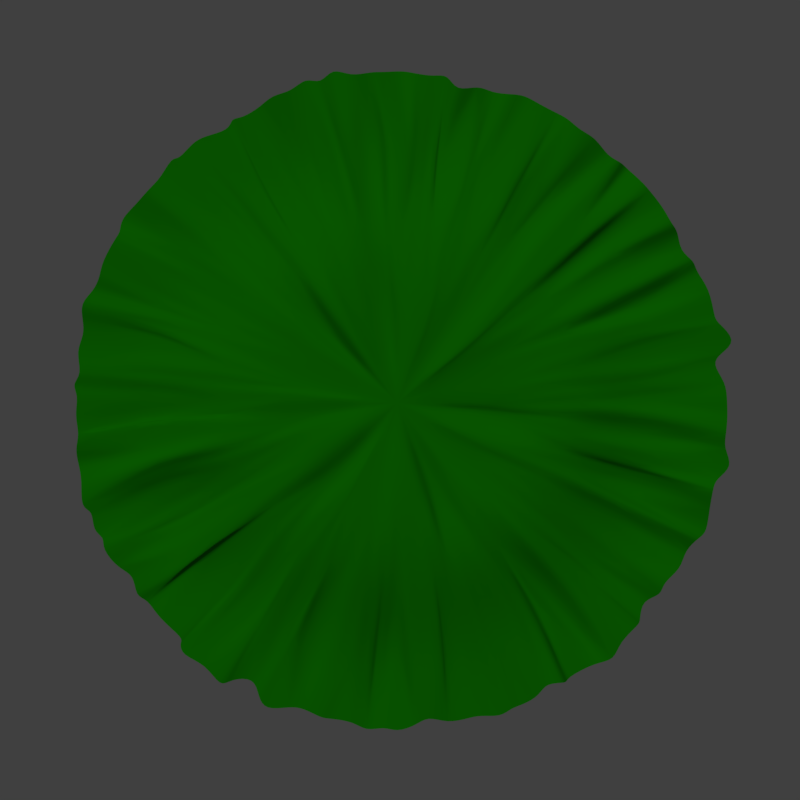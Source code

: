 # Source: Iris.blend  (saved by Blender 2.79.0; exported with 4.5.12 LTS)
import bpy
from mathutils import Matrix  # noqa: F401  (used for matrix-valued properties, if any)

bpy.ops.wm.read_factory_settings(use_empty=True)
scene = bpy.context.scene
scene.name = 'Scene'

# ---- collections
col_collection_1 = bpy.data.collections.new('Collection 1'); scene.collection.children.link(col_collection_1)

# ---- materials (node trees are filled in below, after node groups)
mat_material = bpy.data.materials.new('Material')
mat_material.alpha_threshold = 0.0
mat_material.roughness = 0.5

# ---- material node trees
mat_material.use_nodes = True; mat_material.node_tree.nodes.clear()
_N = mat_material.node_tree.nodes; _L = mat_material.node_tree.links
n0 = _N.new('ShaderNodeOutputMaterial'); n0.name = 'Material Output'; n0.location = (300, 300)
n1 = _N.new('ShaderNodeBsdfDiffuse'); n1.name = 'Diffuse BSDF'; n1.location = (10, 300)
n1.inputs[0].default_value = (0.007051, 0.2529, 0.0, 1.0)
n2 = _N.new('ShaderNodeBsdfGlass'); n2.name = 'Glass BSDF'; n2.location = (100, 200)
n2.distribution = 'BECKMANN'
n2.inputs[2].default_value = 1.45
_L.new(n1.outputs[0], n0.inputs[0])
_L.new(n2.outputs[0], n0.inputs[1])
n0.is_active_output = True

# ---- world
world_world = bpy.data.worlds.new('World'); scene.world = world_world
world_world.color = (0.05088, 0.05088, 0.05088)
world_world.use_sun_shadow = False
world_world.sun_shadow_jitter_overblur = 0.0
world_world.cycles.sampling_method = 'MANUAL'

# ---- cameras
cam_camera = bpy.data.cameras.new('Camera')
cam_camera.type = 'ORTHO'
cam_camera.clip_end = 100.0
cam_camera.lens = 35.0
cam_camera.sensor_width = 32.0
cam_camera.sensor_height = 18.0
cam_camera.ortho_scale = 7.314
cam_camera.dof.focus_distance = 0.0

# ---- lights
light_lamp = bpy.data.lights.new('Lamp', 'SUN')
light_lamp.transmission_factor = 0.0
light_lamp.cutoff_distance = 30.0
light_lamp.angle = 0.1993
light_lamp.energy = 1.0
light_lamp.shadow_buffer_clip_start = 1.001
light_lamp.shadow_soft_size = 0.1
light_lamp.shadow_cascade_max_distance = 1000.0

# ---- meshes
me_circle = bpy.data.meshes.new('Circle')
me_circle.from_pydata([(0.02819, -0.02706, -0.2764), (-0.002195, 2.99, -0.01219), (-0.5436, 3.084, 0.01534), (-1.184, 2.7, 0.06624), (-1.607, 2.485, -0.09664), (-2.121, 2.069, 0.1515), (-2.463, 1.649, -0.03862), (-2.789, 1.139, 0.05904), (-2.819, 0.5091, -0.09275), (-3.011, 0.02539, 0.06453), (-3.043, -0.6213, 0.07834), (-2.788, -1.173, -0.06316), (-2.466, -1.555, -0.02142), (-2.226, -2.084, 0.005354), (-1.655, -2.553, 0.07552), (-1.124, -2.744, -0.04588), (-0.5906, -2.888, 0.003557), (-0.04146, -2.938, -0.01903), (0.5829, -2.94, 0.07018), (1.2, -2.811, 0.01089), (1.597, -2.428, 0.02562), (2.183, -1.975, -0.008624), (2.632, -1.641, -0.03963), (2.836, -1.232, 0.00863), (2.911, -0.6477, 0.01127), (3.036, -0.03086, 0.005698), (2.91, 0.6247, 0.002109), (2.786, 1.123, 0.06363), (2.549, 1.506, -0.1176), (2.051, 2.187, 0.03952), (1.672, 2.399, -0.02573), (1.211, 2.805, 0.05328), (0.6079, 3.051, 0.007036), (-0.3344, 2.847, 0.03738), (-0.2779, 1.478, -0.2644), (0.02033, 1.607, -0.2492), (-0.7538, 2.874, 0.01989), (-0.5862, 1.4, -0.2427), (-1.358, 2.558, 0.03003), (-0.8586, 1.253, -0.2506), (-1.936, 2.265, -0.02468), (-1.063, 1.064, -0.2904), (-2.227, 1.898, 0.07825), (-1.238, 0.8204, -0.2609), (-2.616, 1.448, 0.04572), (-1.398, 0.5692, -0.2679), (-2.809, 0.8382, 0.06539), (-1.478, 0.2808, -0.2774), (-2.958, 0.3093, 0.01656), (-1.514, -0.003182, -0.2676), (-3.003, -0.2569, -0.04566), (-1.473, -0.3132, -0.2785), (-2.954, -0.8644, -0.01512), (-1.382, -0.5601, -0.2791), (-2.573, -1.448, -0.03456), (-1.249, -0.8354, -0.2883), (-2.347, -1.903, 0.02324), (-1.074, -1.062, -0.2624), (-1.933, -2.295, -0.06592), (-0.8478, -1.237, -0.2721), (-1.496, -2.592, -0.05017), (-0.5829, -1.386, -0.2503), (-0.8848, -2.926, -0.08772), (-0.2798, -1.466, -0.2896), (-0.2352, -2.905, -0.04101), (0.00892, -1.486, -0.2835), (0.3133, -2.929, -0.0157), (0.2962, -1.479, -0.2809), (0.9992, -2.921, -0.01221), (0.5744, -1.391, -0.2677), (1.356, -2.728, -0.04347), (0.8213, -1.266, -0.2822), (1.818, -2.307, 0.05385), (1.054, -1.048, -0.2818), (2.335, -1.998, -0.01306), (1.259, -0.8572, -0.2666), (2.535, -1.327, 0.02045), (1.383, -0.5802, -0.2661), (2.814, -0.8867, 0.00796), (1.491, -0.2823, -0.2587), (3.029, -0.3128, 0.01981), (1.503, 0.003345, -0.2683), (2.89, 0.2544, -0.04361), (1.469, 0.2937, -0.2722), (2.898, 0.9264, 0.05058), (1.385, 0.565, -0.2721), (2.583, 1.332, 0.02737), (1.228, 0.8246, -0.2506), (2.385, 1.96, -0.03388), (1.059, 1.057, -0.2722), (1.825, 2.211, 0.07886), (0.8465, 1.254, -0.2605), (1.373, 2.603, 0.1113), (0.5643, 1.376, -0.2658), (0.805, 2.865, -0.1204), (0.2926, 1.476, -0.2676), (0.3196, 2.981, -0.06619), (-0.1599, 2.982, 0.01385), (-0.07229, 0.7449, -0.2268), (0.02186, 2.238, 0.04351), (-0.7124, 2.903, -0.002826), (-0.3261, 0.6825, -0.2535), (-1.272, 2.694, -0.02303), (-0.4367, 0.5649, -0.3115), (-1.76, 2.408, -0.003073), (-0.4472, 0.5732, -0.3512), (-2.179, 2.015, -0.0004765), (-0.5399, 0.3893, -0.263), (-2.574, 1.535, 0.001554), (-0.7549, 0.2956, -0.3228), (-2.796, 1.008, -0.002038), (-0.7144, 0.2488, -0.3478), (-2.982, 0.4397, -0.002881), (-0.7143, 0.01582, -0.3295), (-2.996, -0.1487, -0.0007584), (-0.7247, -0.08628, -0.1609), (-2.883, -0.7241, -0.008099), (-0.5911, -0.2997, -0.2701), (-2.683, -1.272, 0.003522), (-0.6438, -0.5117, -0.4271), (-2.411, -1.797, 0.01219), (-0.5283, -0.5696, -0.1701), (-2.019, -2.195, 0.003668), (-0.4631, -0.6581, -0.3097), (-1.532, -2.558, 0.01774), (-0.348, -0.6937, -0.2827), (-0.9975, -2.801, 0.01567), (-0.046, -0.6784, -0.2591), (-0.4429, -2.965, 0.003978), (-0.04651, -0.6896, -0.3115), (0.1417, -2.975, -0.003999), (0.1415, -0.7713, -0.2508), (0.7317, -2.906, -0.00289), (0.1872, -0.6562, -0.3156), (1.258, -2.698, 0.003739), (0.4299, -0.5752, -0.3638), (1.802, -2.419, 0.008477), (0.5866, -0.4829, -0.1999), (2.215, -2.013, 0.003303), (0.7112, -0.379, -0.2959), (2.553, -1.551, 0.003969), (0.6174, -0.346, -0.2894), (2.805, -1.008, -0.01052), (0.7886, -0.1608, -0.2705), (2.94, -0.4237, -0.008015), (0.6781, -0.05306, -0.3263), (2.977, 0.1427, 0.007113), (0.7602, 0.1992, -0.3158), (2.881, 0.7308, -0.002742), (0.7009, 0.2389, -0.1258), (2.706, 1.274, 0.01291), (0.5921, 0.4063, -0.278), (2.396, 1.793, 0.006505), (0.5887, 0.5177, -0.2237), (2.018, 2.195, -0.006004), (0.3765, 0.5769, -0.2386), (1.545, 2.573, 0.02594), (0.3403, 0.6436, -0.3061), (0.9939, 2.83, 0.001413), (0.1017, 0.8164, -0.1351), (0.4365, 2.96, 0.006069), (-0.4275, 2.937, 0.01806), (-0.4573, 2.184, 0.03695), (0.06034, 0.7698, -0.2059), (-1.016, 2.834, -0.0001588), (-0.7888, 2.015, 0.1061), (-1.543, 2.544, 0.004218), (-1.294, 1.852, -0.009535), (-2.002, 2.206, -0.02105), (-1.555, 1.609, -0.0347), (-2.403, 1.786, -0.01247), (-1.765, 1.235, 0.008053), (-2.705, 1.272, 0.02785), (-2.065, 0.7377, -0.03781), (-2.879, 0.7207, 0.005805), (-2.15, 0.3213, 0.07943), (-2.986, 0.1345, -0.004461), (-2.177, 0.1017, -0.06636), (-2.957, -0.4542, 0.009305), (-2.198, -0.4524, -0.01127), (-2.818, -0.9927, -0.00638), (-2.034, -0.831, 0.07822), (-2.579, -1.546, 0.002484), (-1.943, -1.244, -0.04961), (-2.192, -2.026, 0.003959), (-1.646, -1.501, 0.00171), (-1.788, -2.412, 0.01349), (-1.361, -1.906, -0.01497), (-1.261, -2.727, -0.02141), (-0.8318, -2.123, 0.03505), (-0.726, -2.898, -0.008693), (-0.5613, -2.152, 0.04358), (-0.142, -3.003, -0.00262), (-0.0113, -2.168, 0.05937), (0.4442, -2.97, -0.009767), (0.4506, -2.203, -0.01529), (1.004, -2.806, 0.00975), (0.8277, -2.081, 0.09487), (1.543, -2.575, 0.00745), (1.304, -1.919, -0.0106), (1.989, -2.212, 0.007642), (1.68, -1.523, 0.03645), (2.413, -1.775, -0.01685), (1.994, -1.241, -0.03674), (2.716, -1.294, -0.01094), (2.108, -0.9703, -0.01732), (2.91, -0.7176, -0.01024), (2.288, -0.3998, -0.01876), (2.986, -0.1412, 0.005995), (2.207, -0.02451, 0.06998), (2.955, 0.434, -0.00207), (2.239, 0.3813, -0.01142), (2.816, 1.017, 0.005944), (2.057, 0.8325, 0.007132), (2.591, 1.54, 0.005752), (1.855, 1.212, -0.09811), (2.212, 2.007, -0.0122), (1.502, 1.595, 0.0007577), (1.787, 2.396, 0.01187), (1.321, 1.859, 0.03548), (1.258, 2.736, -0.00672), (0.8314, 1.989, 0.08217), (0.7244, 2.888, -0.004767), (0.452, 2.259, -0.03251), (0.1519, 2.997, 0.000216), (0.09837, 2.196, -0.05766), (0.1548, 1.49, -0.2525), (0.3141, 2.226, 0.09336), (0.6209, 2.117, 0.01806), (0.433, 1.435, -0.2569), (0.6499, 2.086, 0.124), (0.9063, 1.989, -0.08844), (0.6951, 1.309, -0.2629), (1.037, 1.865, 0.03336), (1.442, 1.742, 0.05728), (0.9323, 1.139, -0.2701), (1.556, 1.749, 0.01387), (1.636, 1.522, -0.09239), (1.167, 0.9581, -0.2815), (1.803, 1.359, 0.1273), (1.893, 1.182, 0.07643), (1.303, 0.7025, -0.2579), (1.978, 1.056, -0.005865), (2.097, 0.724, -0.02444), (1.417, 0.4185, -0.2732), (2.185, 0.5615, 0.01655), (2.143, 0.4067, -0.08793), (1.491, 0.145, -0.2633), (2.284, 0.07461, -0.06113), (2.272, -0.2011, 0.1025), (1.481, -0.1403, -0.288), (2.273, -0.2266, 0.04808), (2.231, -0.5938, -0.01264), (1.424, -0.4293, -0.2747), (2.084, -0.7906, 0.08322), (1.998, -0.9429, -0.002883), (1.308, -0.6929, -0.2715), (1.837, -1.117, -0.05761), (1.863, -1.312, 0.03802), (1.157, -0.9757, -0.2625), (1.77, -1.52, 0.02063), (1.389, -1.785, 0.02428), (0.9565, -1.15, -0.2835), (1.461, -1.803, -0.06088), (1.162, -2.027, 0.1102), (0.6979, -1.32, -0.2636), (1.041, -1.942, 0.1117), (0.631, -2.139, -0.002009), (0.4418, -1.432, -0.2822), (0.5254, -2.246, -0.1116), (0.09424, -2.298, -0.03774), (0.1366, -1.492, -0.2716), (0.2489, -2.256, 0.1111), (-0.1891, -2.211, 0.022), (-0.1508, -1.466, -0.2874), (-0.3232, -2.299, 0.03093), (-0.6486, -2.232, 0.02243), (-0.4149, -1.444, -0.2557), (-0.7185, -2.026, -0.007024), (-0.9461, -2.015, 0.02945), (-0.6946, -1.32, -0.2587), (-1.129, -1.854, -0.003212), (-1.408, -1.697, -0.05287), (-0.939, -1.135, -0.2672), (-1.499, -1.604, -0.01148), (-1.647, -1.4, 0.0004504), (-1.158, -0.9277, -0.2712), (-1.854, -1.447, -0.01265), (-1.835, -1.195, 0.008123), (-1.341, -0.6971, -0.2928), (-1.979, -1.011, -0.01964), (-2.076, -0.7105, 0.03501), (-1.441, -0.4339, -0.2735), (-2.238, -0.5337, -0.08926), (-2.221, -0.1955, 0.1253), (-1.474, -0.1376, -0.257), (-2.351, -0.103, -0.06027), (-2.179, 0.1862, 0.01353), (-1.493, 0.135, -0.2895), (-2.21, 0.3417, 0.04278), (-2.129, 0.6235, -0.07719), (-1.436, 0.4279, -0.288), (-2.178, 0.6779, -0.02839), (-1.992, 1.08, -0.08623), (-1.297, 0.721, -0.2679), (-1.935, 1.05, -0.03036), (-1.793, 1.319, 0.07245), (-1.157, 0.9602, -0.2702), (-1.751, 1.504, -0.02405), (-1.405, 1.63, -0.06105), (-0.9536, 1.15, -0.2781), (-1.372, 1.698, 0.1142), (-1.165, 1.952, 0.08417), (-0.7252, 1.322, -0.2663), (-0.9831, 2.04, -0.07173), (-0.7638, 2.202, -0.01945), (-0.4582, 1.436, -0.2655), (-0.5793, 2.179, -0.0202), (-0.2533, 2.255, 0.001179), (-0.1405, 1.473, -0.2785), (-0.1027, 2.144, 0.004055)], [], [(0, 163, 98), (0, 98, 101), (0, 101, 103), (0, 103, 105), (0, 105, 107), (0, 107, 109), (0, 109, 111), (0, 111, 113), (0, 113, 115), (0, 115, 117), (0, 117, 119), (0, 119, 121), (0, 121, 123), (0, 123, 125), (0, 125, 127), (0, 127, 129), (0, 129, 131), (0, 131, 133), (0, 133, 135), (0, 135, 137), (0, 137, 139), (0, 139, 141), (0, 141, 143), (0, 143, 145), (0, 145, 147), (0, 147, 149), (0, 149, 151), (0, 151, 153), (0, 153, 155), (0, 155, 157), (0, 157, 159), (0, 159, 163), (35, 225, 99), (35, 226, 225), (95, 223, 227), (95, 228, 223), (95, 229, 228), (93, 221, 230), (93, 231, 221), (93, 232, 231), (91, 219, 233), (91, 234, 219), (91, 235, 234), (89, 217, 236), (89, 237, 217), (89, 238, 237), (87, 215, 239), (87, 240, 215), (87, 241, 240), (85, 213, 242), (85, 243, 213), (85, 244, 243), (83, 211, 245), (83, 246, 211), (83, 247, 246), (81, 209, 248), (81, 249, 209), (81, 250, 249), (79, 207, 251), (79, 252, 207), (79, 253, 252), (77, 205, 254), (77, 255, 205), (77, 256, 255), (75, 203, 257), (75, 258, 203), (75, 259, 258), (73, 201, 260), (73, 261, 201), (73, 262, 261), (71, 199, 263), (71, 264, 199), (71, 265, 264), (69, 197, 266), (69, 267, 197), (69, 268, 267), (67, 195, 269), (67, 270, 195), (67, 271, 270), (65, 193, 272), (65, 273, 193), (65, 274, 273), (63, 191, 275), (63, 276, 191), (63, 277, 276), (61, 189, 278), (61, 279, 189), (61, 280, 279), (59, 187, 281), (59, 282, 187), (59, 283, 282), (57, 185, 284), (57, 285, 185), (57, 286, 285), (55, 183, 287), (55, 288, 183), (55, 289, 288), (53, 181, 290), (53, 291, 181), (53, 292, 291), (51, 179, 293), (51, 294, 179), (51, 295, 294), (49, 177, 296), (49, 297, 177), (49, 298, 297), (47, 175, 299), (47, 300, 175), (47, 301, 300), (45, 173, 302), (45, 303, 173), (45, 304, 303), (43, 171, 305), (43, 306, 171), (43, 307, 306), (41, 169, 308), (41, 309, 169), (41, 310, 309), (39, 167, 311), (39, 312, 167), (39, 313, 312), (37, 165, 314), (37, 315, 165), (37, 316, 315), (34, 162, 317), (34, 318, 162), (34, 319, 318), (35, 99, 320), (320, 97, 33), (320, 99, 97), (99, 1, 97), (318, 320, 33), (318, 319, 320), (319, 35, 320), (162, 161, 2), (162, 318, 161), (318, 33, 161), (317, 100, 36), (317, 162, 100), (162, 2, 100), (315, 317, 36), (315, 316, 317), (316, 34, 317), (165, 164, 3), (165, 315, 164), (315, 36, 164), (314, 102, 38), (314, 165, 102), (165, 3, 102), (312, 314, 38), (312, 313, 314), (313, 37, 314), (167, 166, 4), (167, 312, 166), (312, 38, 166), (311, 104, 40), (311, 167, 104), (167, 4, 104), (309, 311, 40), (309, 310, 311), (310, 39, 311), (169, 168, 5), (169, 309, 168), (309, 40, 168), (308, 106, 42), (308, 169, 106), (169, 5, 106), (306, 308, 42), (306, 307, 308), (307, 41, 308), (171, 170, 6), (171, 306, 170), (306, 42, 170), (305, 108, 44), (305, 171, 108), (171, 6, 108), (303, 305, 44), (303, 304, 305), (304, 43, 305), (173, 172, 7), (173, 303, 172), (303, 44, 172), (302, 110, 46), (302, 173, 110), (173, 7, 110), (300, 302, 46), (300, 301, 302), (301, 45, 302), (175, 174, 8), (175, 300, 174), (300, 46, 174), (299, 112, 48), (299, 175, 112), (175, 8, 112), (297, 299, 48), (297, 298, 299), (298, 47, 299), (177, 176, 9), (177, 297, 176), (297, 48, 176), (296, 114, 50), (296, 177, 114), (177, 9, 114), (294, 296, 50), (294, 295, 296), (295, 49, 296), (179, 178, 10), (179, 294, 178), (294, 50, 178), (293, 116, 52), (293, 179, 116), (179, 10, 116), (291, 293, 52), (291, 292, 293), (292, 51, 293), (181, 180, 11), (181, 291, 180), (291, 52, 180), (290, 118, 54), (290, 181, 118), (181, 11, 118), (288, 290, 54), (288, 289, 290), (289, 53, 290), (183, 182, 12), (183, 288, 182), (288, 54, 182), (287, 120, 56), (287, 183, 120), (183, 12, 120), (285, 287, 56), (285, 286, 287), (286, 55, 287), (185, 184, 13), (185, 285, 184), (285, 56, 184), (284, 122, 58), (284, 185, 122), (185, 13, 122), (282, 284, 58), (282, 283, 284), (283, 57, 284), (187, 186, 14), (187, 282, 186), (282, 58, 186), (281, 124, 60), (281, 187, 124), (187, 14, 124), (279, 281, 60), (279, 280, 281), (280, 59, 281), (189, 188, 15), (189, 279, 188), (279, 60, 188), (278, 126, 62), (278, 189, 126), (189, 15, 126), (276, 278, 62), (276, 277, 278), (277, 61, 278), (191, 190, 16), (191, 276, 190), (276, 62, 190), (275, 128, 64), (275, 191, 128), (191, 16, 128), (273, 275, 64), (273, 274, 275), (274, 63, 275), (193, 192, 17), (193, 273, 192), (273, 64, 192), (272, 130, 66), (272, 193, 130), (193, 17, 130), (270, 272, 66), (270, 271, 272), (271, 65, 272), (195, 194, 18), (195, 270, 194), (270, 66, 194), (269, 132, 68), (269, 195, 132), (195, 18, 132), (267, 269, 68), (267, 268, 269), (268, 67, 269), (197, 196, 19), (197, 267, 196), (267, 68, 196), (266, 134, 70), (266, 197, 134), (197, 19, 134), (264, 266, 70), (264, 265, 266), (265, 69, 266), (199, 198, 20), (199, 264, 198), (264, 70, 198), (263, 136, 72), (263, 199, 136), (199, 20, 136), (261, 263, 72), (261, 262, 263), (262, 71, 263), (201, 200, 21), (201, 261, 200), (261, 72, 200), (260, 138, 74), (260, 201, 138), (201, 21, 138), (258, 260, 74), (258, 259, 260), (259, 73, 260), (203, 202, 22), (203, 258, 202), (258, 74, 202), (257, 140, 76), (257, 203, 140), (203, 22, 140), (255, 257, 76), (255, 256, 257), (256, 75, 257), (205, 204, 23), (205, 255, 204), (255, 76, 204), (254, 142, 78), (254, 205, 142), (205, 23, 142), (252, 254, 78), (252, 253, 254), (253, 77, 254), (207, 206, 24), (207, 252, 206), (252, 78, 206), (251, 144, 80), (251, 207, 144), (207, 24, 144), (249, 251, 80), (249, 250, 251), (250, 79, 251), (209, 208, 25), (209, 249, 208), (249, 80, 208), (248, 146, 82), (248, 209, 146), (209, 25, 146), (246, 248, 82), (246, 247, 248), (247, 81, 248), (211, 210, 26), (211, 246, 210), (246, 82, 210), (245, 148, 84), (245, 211, 148), (211, 26, 148), (243, 245, 84), (243, 244, 245), (244, 83, 245), (213, 212, 27), (213, 243, 212), (243, 84, 212), (242, 150, 86), (242, 213, 150), (213, 27, 150), (240, 242, 86), (240, 241, 242), (241, 85, 242), (215, 214, 28), (215, 240, 214), (240, 86, 214), (239, 152, 88), (239, 215, 152), (215, 28, 152), (237, 239, 88), (237, 238, 239), (238, 87, 239), (217, 216, 29), (217, 237, 216), (237, 88, 216), (236, 154, 90), (236, 217, 154), (217, 29, 154), (234, 236, 90), (234, 235, 236), (235, 89, 236), (219, 218, 30), (219, 234, 218), (234, 90, 218), (233, 156, 92), (233, 219, 156), (219, 30, 156), (231, 233, 92), (231, 232, 233), (232, 91, 233), (221, 220, 31), (221, 231, 220), (231, 92, 220), (230, 158, 94), (230, 221, 158), (221, 31, 158), (228, 230, 94), (228, 229, 230), (229, 93, 230), (223, 222, 32), (223, 228, 222), (228, 94, 222), (227, 160, 96), (227, 223, 160), (223, 32, 160), (225, 227, 96), (225, 226, 227), (226, 95, 227), (99, 224, 1), (99, 225, 224), (225, 96, 224), (163, 226, 35), (163, 159, 226), (159, 95, 226), (159, 229, 95), (159, 157, 229), (157, 93, 229), (157, 232, 93), (157, 155, 232), (155, 91, 232), (155, 235, 91), (155, 153, 235), (153, 89, 235), (153, 238, 89), (153, 151, 238), (151, 87, 238), (151, 241, 87), (151, 149, 241), (149, 85, 241), (149, 244, 85), (149, 147, 244), (147, 83, 244), (147, 247, 83), (147, 145, 247), (145, 81, 247), (145, 250, 81), (145, 143, 250), (143, 79, 250), (143, 253, 79), (143, 141, 253), (141, 77, 253), (141, 256, 77), (141, 139, 256), (139, 75, 256), (139, 259, 75), (139, 137, 259), (137, 73, 259), (137, 262, 73), (137, 135, 262), (135, 71, 262), (135, 265, 71), (135, 133, 265), (133, 69, 265), (133, 268, 69), (133, 131, 268), (131, 67, 268), (131, 271, 67), (131, 129, 271), (129, 65, 271), (129, 274, 65), (129, 127, 274), (127, 63, 274), (127, 277, 63), (127, 125, 277), (125, 61, 277), (125, 280, 61), (125, 123, 280), (123, 59, 280), (123, 283, 59), (123, 121, 283), (121, 57, 283), (121, 286, 57), (121, 119, 286), (119, 55, 286), (119, 289, 55), (119, 117, 289), (117, 53, 289), (117, 292, 53), (117, 115, 292), (115, 51, 292), (115, 295, 51), (115, 113, 295), (113, 49, 295), (113, 298, 49), (113, 111, 298), (111, 47, 298), (111, 301, 47), (111, 109, 301), (109, 45, 301), (109, 304, 45), (109, 107, 304), (107, 43, 304), (107, 307, 43), (107, 105, 307), (105, 41, 307), (105, 310, 41), (105, 103, 310), (103, 39, 310), (103, 313, 39), (103, 101, 313), (101, 37, 313), (101, 316, 37), (101, 98, 316), (98, 34, 316), (98, 319, 34), (98, 163, 319), (163, 35, 319)])
me_circle.polygons.foreach_set('use_smooth', [True] * 512)
me_circle.materials.append(mat_material)
me_circle.use_remesh_preserve_volume = False
me_circle.use_remesh_preserve_attributes = False
me_circle.use_mirror_vertex_groups = False
me_circle.update()

# ---- objects
ob_circle = bpy.data.objects.new('Circle', me_circle)
ob_lamp = bpy.data.objects.new('Lamp', light_lamp)
ob_camera = bpy.data.objects.new('Camera', cam_camera)

# ---- transforms, parenting, visibility, modifiers, constraints
ob_circle.location = (0.0, 0.0, 0.0)
ob_circle.lineart.crease_threshold = 0.0
_m = ob_circle.modifiers.new('Subsurf', 'SUBSURF')
_m.uv_smooth = 'PRESERVE_CORNERS'
_m.quality = 2
_m.show_only_control_edges = False
ob_lamp.location = (4.076, 1.005, 5.904)
ob_lamp.rotation_euler = (0.6503, 0.05522, 1.866)
ob_lamp.lock_rotations_4d = False
ob_lamp.empty_display_type = 'ARROWS'
ob_lamp.color = (0.0, 0.0, 0.0, 0.0)
ob_lamp.lineart.crease_threshold = 0.0
ob_camera.location = (0.0, 0.0, 5.344)
ob_camera.rotation_euler = (0.0, -0.0, 1.571)
ob_camera.lock_rotations_4d = False
ob_camera.empty_display_type = 'ARROWS'
ob_camera.color = (0.0, 0.0, 0.0, 0.0)
ob_camera.display_type = 'WIRE'
ob_camera.lineart.crease_threshold = 0.0

# ---- collection membership
col_collection_1.objects.link(ob_circle)
col_collection_1.objects.link(ob_lamp)
col_collection_1.objects.link(ob_camera)

# ---- scene / render settings (as saved in the file)
scene.camera = ob_camera
scene.frame_start = 1; scene.frame_end = 250; scene.frame_set(3)
scene.render.engine = 'CYCLES'
scene.render.image_settings.quality = 100
scene.render.resolution_y = 1920
scene.render.dither_intensity = 0.0
scene.render.film_transparent = True
scene.cycles.use_denoising = False
scene.cycles.samples = 128
scene.cycles.sampling_pattern = 'TABULATED_SOBOL'
scene.cycles.use_adaptive_sampling = False
scene.cycles.use_light_tree = False
scene.cycles.blur_glossy = 0.0
scene.cycles.sample_clamp_indirect = 0.0
scene.view_settings.view_transform = 'Standard'
bpy.context.view_layer.update()
